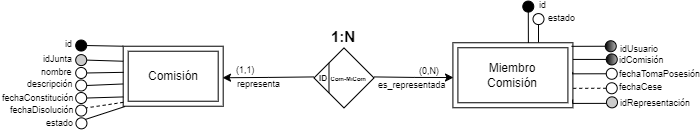

The diagram above was exported from draw.io. Its source (the exported page's mxGraphModel, read from the mxfile embedded in the PNG):
<mxGraphModel dx="2375" dy="697" grid="1" gridSize="10" guides="1" tooltips="1" connect="1" arrows="1" fold="1" page="1" pageScale="1" pageWidth="980" pageHeight="1390" background="none" math="0" shadow="0" extFonts="Permanent Marker^https://fonts.googleapis.com/css?family=Permanent+Marker">
  <root>
    <mxCell id="0" />
    <mxCell id="1" parent="0" />
    <mxCell id="2" style="edgeStyle=orthogonalEdgeStyle;rounded=0;orthogonalLoop=1;jettySize=auto;html=1;exitX=0;exitY=0.5;exitDx=0;exitDy=0;entryX=1.001;entryY=0.545;entryDx=0;entryDy=0;entryPerimeter=0;" edge="1" parent="1">
      <mxGeometry relative="1" as="geometry">
        <mxPoint x="-420.51" y="1571.42" as="sourcePoint" />
        <mxPoint x="-511.99999999999955" y="1572.2400000000002" as="targetPoint" />
      </mxGeometry>
    </mxCell>
    <mxCell id="3" style="edgeStyle=orthogonalEdgeStyle;rounded=0;orthogonalLoop=1;jettySize=auto;html=1;exitX=1;exitY=0.5;exitDx=0;exitDy=0;entryX=-0.007;entryY=0.557;entryDx=0;entryDy=0;entryPerimeter=0;" edge="1" parent="1">
      <mxGeometry relative="1" as="geometry">
        <mxPoint x="-281.0099999999993" y="1572.0500000000002" as="targetPoint" />
        <mxPoint x="-360.51" y="1571.42" as="sourcePoint" />
      </mxGeometry>
    </mxCell>
    <mxCell id="4" value="&lt;span style=&quot;font-size: 8px;&quot;&gt;&amp;nbsp; &amp;nbsp; &amp;nbsp; &amp;nbsp;&lt;/span&gt;&lt;font style=&quot;font-size: 6px;&quot;&gt;Com-MiCom&lt;/font&gt;" style="shape=rhombus;perimeter=rhombusPerimeter;whiteSpace=wrap;html=1;align=left;fontStyle=1;fontSize=10;" vertex="1" parent="1">
      <mxGeometry x="-420.51000000000005" y="1542.42" width="60" height="60" as="geometry" />
    </mxCell>
    <mxCell id="5" value="1:N" style="text;html=1;strokeColor=none;fillColor=none;align=center;verticalAlign=middle;whiteSpace=wrap;rounded=0;fontSize=15;fontStyle=1;" vertex="1" parent="1">
      <mxGeometry x="-401.7200000000001" y="1520.54" width="22.43" height="20" as="geometry" />
    </mxCell>
    <mxCell id="6" value="ID" style="text;html=1;strokeColor=none;fillColor=none;align=center;verticalAlign=middle;whiteSpace=wrap;rounded=0;fontSize=8;fontStyle=1;" vertex="1" parent="1">
      <mxGeometry x="-416.9700000000001" y="1562.54" width="12.43" height="20" as="geometry" />
    </mxCell>
    <mxCell id="7" value="" style="endArrow=none;html=1;rounded=0;exitX=0;exitY=0;exitDx=0;exitDy=0;entryX=0;entryY=1;entryDx=0;entryDy=0;" edge="1" parent="1">
      <mxGeometry width="50" height="50" relative="1" as="geometry">
        <mxPoint x="-405.51000000000005" y="1557.42" as="sourcePoint" />
        <mxPoint x="-405.51000000000005" y="1587.42" as="targetPoint" />
      </mxGeometry>
    </mxCell>
    <mxCell id="8" value="(0,N)" style="text;html=1;strokeColor=none;fillColor=none;align=left;verticalAlign=middle;whiteSpace=wrap;rounded=0;fontSize=9;" vertex="1" parent="1">
      <mxGeometry x="-316.8399999999999" y="1562.54" width="22.5" height="6.7" as="geometry" />
    </mxCell>
    <mxCell id="9" value="es_representada" style="text;html=1;strokeColor=none;fillColor=none;align=left;verticalAlign=middle;whiteSpace=wrap;rounded=0;fontSize=9;" vertex="1" parent="1">
      <mxGeometry x="-357.5899999999997" y="1574.09" width="50" height="12.5" as="geometry" />
    </mxCell>
    <mxCell id="10" value="(1,1)" style="text;html=1;strokeColor=none;fillColor=none;align=left;verticalAlign=middle;whiteSpace=wrap;rounded=0;fontSize=9;" vertex="1" parent="1">
      <mxGeometry x="-500.19999999999993" y="1561.25" width="22.5" height="6.7" as="geometry" />
    </mxCell>
    <mxCell id="11" value="representa" style="text;html=1;strokeColor=none;fillColor=none;align=left;verticalAlign=middle;whiteSpace=wrap;rounded=0;fontSize=9;" vertex="1" parent="1">
      <mxGeometry x="-498.52999999999975" y="1573.09" width="50" height="12.5" as="geometry" />
    </mxCell>
    <mxCell id="12" value="Comisión" style="shape=ext;margin=3;double=1;whiteSpace=wrap;html=1;align=center;direction=east;" vertex="1" parent="1">
      <mxGeometry x="-611.3100000000001" y="1540.73" width="100" height="60" as="geometry" />
    </mxCell>
    <mxCell id="13" value="nombre" style="text;html=1;strokeColor=none;fillColor=none;align=left;verticalAlign=middle;whiteSpace=wrap;rounded=0;fontSize=9;" vertex="1" parent="1">
      <mxGeometry x="-694.8100000000001" y="1561.98" width="65" height="10" as="geometry" />
    </mxCell>
    <mxCell id="14" value="id" style="text;html=1;strokeColor=none;fillColor=none;align=left;verticalAlign=middle;whiteSpace=wrap;rounded=0;fontSize=9;" vertex="1" parent="1">
      <mxGeometry x="-671.09" y="1534.54" width="73" height="9.38" as="geometry" />
    </mxCell>
    <mxCell id="15" value="" style="endArrow=none;html=1;rounded=0;fontSize=10;exitX=1;exitY=0.5;exitDx=0;exitDy=0;entryX=0;entryY=0.25;entryDx=0;entryDy=0;" edge="1" source="21" target="12" parent="1">
      <mxGeometry width="50" height="50" relative="1" as="geometry">
        <mxPoint x="-521.3100000000001" y="1495.48" as="sourcePoint" />
        <mxPoint x="-511.31000000000006" y="1553.73" as="targetPoint" />
      </mxGeometry>
    </mxCell>
    <mxCell id="16" value="" style="endArrow=none;html=1;rounded=0;fontSize=10;entryX=0;entryY=0;entryDx=0;entryDy=0;exitX=1;exitY=0.5;exitDx=0;exitDy=0;" edge="1" source="19" target="12" parent="1">
      <mxGeometry width="50" height="50" relative="1" as="geometry">
        <mxPoint x="-521.3100000000001" y="1460.73" as="sourcePoint" />
        <mxPoint x="-511.31000000000006" y="1540.73" as="targetPoint" />
      </mxGeometry>
    </mxCell>
    <mxCell id="17" value="descripción" style="text;html=1;strokeColor=none;fillColor=none;align=left;verticalAlign=middle;whiteSpace=wrap;rounded=0;fontSize=9;" vertex="1" parent="1">
      <mxGeometry x="-709.0200000000001" y="1572.98" width="65" height="12.5" as="geometry" />
    </mxCell>
    <mxCell id="18" value="" style="endArrow=none;html=1;rounded=0;entryX=1;entryY=0.5;entryDx=0;entryDy=0;exitX=0.004;exitY=0.435;exitDx=0;exitDy=0;exitPerimeter=0;" edge="1" source="12" target="20" parent="1">
      <mxGeometry width="50" height="50" relative="1" as="geometry">
        <mxPoint x="-615.31" y="1566.67" as="sourcePoint" />
        <mxPoint x="-521.3100000000001" y="1505.98" as="targetPoint" />
      </mxGeometry>
    </mxCell>
    <mxCell id="19" value="" style="ellipse;whiteSpace=wrap;html=1;aspect=fixed;fillColor=#000000;strokeColor=#000000;fontColor=#000000;" vertex="1" parent="1">
      <mxGeometry x="-658.8100000000003" y="1534.54" width="11" height="11" as="geometry" />
    </mxCell>
    <mxCell id="20" value="" style="ellipse;whiteSpace=wrap;html=1;aspect=fixed;fillColor=#FFFFFF;strokeColor=#000000;fontColor=#000000;" vertex="1" parent="1">
      <mxGeometry x="-658.8100000000001" y="1561.98" width="11" height="11" as="geometry" />
    </mxCell>
    <mxCell id="21" value="" style="ellipse;whiteSpace=wrap;html=1;aspect=fixed;fillColor=#CCCCCC;strokeColor=#000000;fontColor=#000000;" vertex="1" parent="1">
      <mxGeometry x="-658.8100000000001" y="1549.1" width="11" height="11" as="geometry" />
    </mxCell>
    <mxCell id="22" value="" style="endArrow=none;html=1;rounded=0;entryX=1;entryY=0.5;entryDx=0;entryDy=0;exitX=-0.001;exitY=0.629;exitDx=0;exitDy=0;exitPerimeter=0;" edge="1" source="12" target="23" parent="1">
      <mxGeometry width="50" height="50" relative="1" as="geometry">
        <mxPoint x="-511.9100000000004" y="1579.13" as="sourcePoint" />
        <mxPoint x="-521.3100000000001" y="1519.48" as="targetPoint" />
      </mxGeometry>
    </mxCell>
    <mxCell id="23" value="" style="ellipse;whiteSpace=wrap;html=1;aspect=fixed;fillColor=#FFFFFF;strokeColor=#000000;fontColor=#000000;" vertex="1" parent="1">
      <mxGeometry x="-658.8100000000001" y="1574.48" width="11" height="11" as="geometry" />
    </mxCell>
    <mxCell id="24" value="fechaConstitución" style="text;html=1;strokeColor=none;fillColor=none;align=left;verticalAlign=middle;whiteSpace=wrap;rounded=0;fontSize=9;" vertex="1" parent="1">
      <mxGeometry x="-734.0199999999998" y="1586.27" width="65" height="12.5" as="geometry" />
    </mxCell>
    <mxCell id="25" value="" style="endArrow=none;html=1;rounded=0;entryX=1;entryY=0.5;entryDx=0;entryDy=0;exitX=0.001;exitY=0.845;exitDx=0;exitDy=0;exitPerimeter=0;" edge="1" source="12" target="26" parent="1">
      <mxGeometry width="50" height="50" relative="1" as="geometry">
        <mxPoint x="-615.31" y="1591.67" as="sourcePoint" />
        <mxPoint x="-522.4000000000002" y="1604.35" as="targetPoint" />
      </mxGeometry>
    </mxCell>
    <mxCell id="26" value="" style="ellipse;whiteSpace=wrap;html=1;aspect=fixed;fillColor=#FFFFFF;strokeColor=#000000;fontColor=#000000;" vertex="1" parent="1">
      <mxGeometry x="-658.8100000000001" y="1587.02" width="11" height="11" as="geometry" />
    </mxCell>
    <mxCell id="27" value="idJunta" style="text;html=1;strokeColor=none;fillColor=none;align=left;verticalAlign=middle;whiteSpace=wrap;rounded=0;fontSize=9;" vertex="1" parent="1">
      <mxGeometry x="-692.8100000000001" y="1547.6" width="65" height="12.5" as="geometry" />
    </mxCell>
    <mxCell id="28" value="" style="ellipse;whiteSpace=wrap;html=1;aspect=fixed;fillColor=#FFFFFF;strokeColor=#000000;fontColor=#000000;" vertex="1" parent="1">
      <mxGeometry x="-658.8100000000001" y="1599.58" width="11" height="11" as="geometry" />
    </mxCell>
    <mxCell id="29" value="fechaDisolución" style="text;html=1;strokeColor=none;fillColor=none;align=left;verticalAlign=middle;whiteSpace=wrap;rounded=0;fontSize=9;" vertex="1" parent="1">
      <mxGeometry x="-726.0199999999998" y="1598.3400000000001" width="65" height="12.5" as="geometry" />
    </mxCell>
    <mxCell id="30" value="" style="endArrow=none;html=1;rounded=0;exitX=0.001;exitY=0.935;exitDx=0;exitDy=0;exitPerimeter=0;dashed=1;entryX=0.941;entryY=0.259;entryDx=0;entryDy=0;entryPerimeter=0;" edge="1" source="12" target="28" parent="1">
      <mxGeometry width="50" height="50" relative="1" as="geometry">
        <mxPoint x="-500.89" y="1610.4099999999999" as="sourcePoint" />
        <mxPoint x="-645.31" y="1601.67" as="targetPoint" />
      </mxGeometry>
    </mxCell>
    <mxCell id="31" value="estado" style="text;html=1;strokeColor=none;fillColor=none;align=left;verticalAlign=middle;whiteSpace=wrap;rounded=0;fontSize=9;" vertex="1" parent="1">
      <mxGeometry x="-689.8100000000001" y="1611.58" width="65" height="12.5" as="geometry" />
    </mxCell>
    <mxCell id="32" value="" style="endArrow=none;html=1;rounded=0;entryX=1;entryY=0;entryDx=0;entryDy=0;exitX=0.019;exitY=1.004;exitDx=0;exitDy=0;exitPerimeter=0;" edge="1" source="12" target="33" parent="1">
      <mxGeometry width="50" height="50" relative="1" as="geometry">
        <mxPoint x="-512.8600000000002" y="1601.35" as="sourcePoint" />
        <mxPoint x="-522.14" y="1629.67" as="targetPoint" />
      </mxGeometry>
    </mxCell>
    <mxCell id="33" value="" style="ellipse;whiteSpace=wrap;html=1;aspect=fixed;fillColor=#FFFFFF;strokeColor=#000000;fontColor=#000000;" vertex="1" parent="1">
      <mxGeometry x="-658.5500000000003" y="1612.3400000000001" width="11" height="11" as="geometry" />
    </mxCell>
    <mxCell id="34" value="fechaTomaPosesión" style="text;html=1;strokeColor=none;fillColor=none;align=left;verticalAlign=middle;whiteSpace=wrap;rounded=0;fontSize=9;" vertex="1" parent="1">
      <mxGeometry x="-117.25000000000011" y="1562.51" width="65" height="12.5" as="geometry" />
    </mxCell>
    <mxCell id="35" value="" style="ellipse;whiteSpace=wrap;html=1;aspect=fixed;fillColor=#FFFFFF;strokeColor=#000000;fontColor=#000000;" vertex="1" parent="1">
      <mxGeometry x="-128.2499999999999" y="1562.7700000000002" width="11" height="11" as="geometry" />
    </mxCell>
    <mxCell id="36" value="" style="ellipse;whiteSpace=wrap;html=1;aspect=fixed;fillColor=#FFFFFF;strokeColor=#000000;fontColor=#000000;" vertex="1" parent="1">
      <mxGeometry x="-128.2499999999999" y="1577.2700000000002" width="11" height="11" as="geometry" />
    </mxCell>
    <mxCell id="37" value="fechaCese" style="text;html=1;strokeColor=none;fillColor=none;align=left;verticalAlign=middle;whiteSpace=wrap;rounded=0;fontSize=9;" vertex="1" parent="1">
      <mxGeometry x="-116.54000000000008" y="1575.77" width="45.06" height="12.5" as="geometry" />
    </mxCell>
    <mxCell id="38" value="Miembro&lt;br&gt;Comisión" style="shape=ext;margin=3;double=1;whiteSpace=wrap;html=1;align=center;" vertex="1" parent="1">
      <mxGeometry x="-281.5899999999999" y="1537.25" width="120" height="65" as="geometry" />
    </mxCell>
    <mxCell id="39" value="idComisión" style="text;html=1;strokeColor=none;fillColor=none;align=left;verticalAlign=middle;whiteSpace=wrap;rounded=0;fontSize=9;" vertex="1" parent="1">
      <mxGeometry x="-116.62" y="1550.43" width="28.52" height="10" as="geometry" />
    </mxCell>
    <mxCell id="40" value="idUsuario" style="text;html=1;strokeColor=none;fillColor=none;align=left;verticalAlign=middle;whiteSpace=wrap;rounded=0;fontSize=9;" vertex="1" parent="1">
      <mxGeometry x="-116.46999999999991" y="1538.8700000000001" width="35.52" height="9.38" as="geometry" />
    </mxCell>
    <mxCell id="41" style="edgeStyle=orthogonalEdgeStyle;rounded=0;orthogonalLoop=1;jettySize=auto;html=1;exitX=0;exitY=0.5;exitDx=0;exitDy=0;entryX=0.987;entryY=0.04;entryDx=0;entryDy=0;entryPerimeter=0;strokeColor=default;endArrow=none;endFill=0;" edge="1" source="42" target="38" parent="1">
      <mxGeometry relative="1" as="geometry" />
    </mxCell>
    <mxCell id="42" value="" style="ellipse;whiteSpace=wrap;html=1;aspect=fixed;fillColor=#B3B3B3;strokeColor=#000000;fontColor=#000000;gradientColor=default;gradientDirection=west;" vertex="1" parent="1">
      <mxGeometry x="-129.2500000000001" y="1535.2500000000002" width="11" height="11" as="geometry" />
    </mxCell>
    <mxCell id="43" value="" style="ellipse;whiteSpace=wrap;html=1;aspect=fixed;fillColor=#B3B3B3;strokeColor=#000000;fontColor=#000000;gradientColor=default;gradientDirection=west;" vertex="1" parent="1">
      <mxGeometry x="-128.2499999999999" y="1548.43" width="11" height="11" as="geometry" />
    </mxCell>
    <mxCell id="44" style="edgeStyle=orthogonalEdgeStyle;rounded=0;orthogonalLoop=1;jettySize=auto;html=1;exitX=0;exitY=0.5;exitDx=0;exitDy=0;entryX=1;entryY=0.25;entryDx=0;entryDy=0;strokeColor=default;endArrow=none;endFill=0;" edge="1" source="43" target="38" parent="1">
      <mxGeometry relative="1" as="geometry">
        <mxPoint x="-118.82000000000005" y="1550.33" as="sourcePoint" />
        <mxPoint x="-152.82000000000005" y="1550.33" as="targetPoint" />
      </mxGeometry>
    </mxCell>
    <mxCell id="45" style="edgeStyle=orthogonalEdgeStyle;rounded=0;orthogonalLoop=1;jettySize=auto;html=1;exitX=0;exitY=0.5;exitDx=0;exitDy=0;entryX=0.998;entryY=0.454;entryDx=0;entryDy=0;entryPerimeter=0;strokeColor=default;endArrow=none;endFill=0;" edge="1" source="35" target="38" parent="1">
      <mxGeometry relative="1" as="geometry">
        <mxPoint x="-108.82000000000005" y="1560.33" as="sourcePoint" />
        <mxPoint x="-142.82000000000005" y="1560.33" as="targetPoint" />
      </mxGeometry>
    </mxCell>
    <mxCell id="46" style="edgeStyle=orthogonalEdgeStyle;rounded=0;orthogonalLoop=1;jettySize=auto;html=1;exitX=0;exitY=0.5;exitDx=0;exitDy=0;entryX=1;entryY=0.668;entryDx=0;entryDy=0;entryPerimeter=0;strokeColor=default;endArrow=none;endFill=0;dashed=1;" edge="1" source="36" target="38" parent="1">
      <mxGeometry relative="1" as="geometry">
        <mxPoint x="-98.82000000000005" y="1570.33" as="sourcePoint" />
        <mxPoint x="-132.82000000000005" y="1570.33" as="targetPoint" />
      </mxGeometry>
    </mxCell>
    <mxCell id="47" value="" style="ellipse;whiteSpace=wrap;html=1;aspect=fixed;fillColor=#000000;strokeColor=#000000;fontColor=#000000;" vertex="1" parent="1">
      <mxGeometry x="-211.7099999999998" y="1495.58" width="11" height="11" as="geometry" />
    </mxCell>
    <mxCell id="48" style="edgeStyle=orthogonalEdgeStyle;rounded=0;orthogonalLoop=1;jettySize=auto;html=1;exitX=0.5;exitY=1;exitDx=0;exitDy=0;entryX=0.629;entryY=0.003;entryDx=0;entryDy=0;entryPerimeter=0;strokeColor=default;endArrow=none;endFill=0;" edge="1" source="47" target="38" parent="1">
      <mxGeometry relative="1" as="geometry">
        <mxPoint x="-131.2299999999999" y="1548.7099999999998" as="sourcePoint" />
        <mxPoint x="-186.7199999999999" y="1537.2549999999999" as="targetPoint" />
        <Array as="points" />
      </mxGeometry>
    </mxCell>
    <mxCell id="49" value="" style="ellipse;whiteSpace=wrap;html=1;aspect=fixed;fillColor=#FFFFFF;strokeColor=#000000;fontColor=#000000;" vertex="1" parent="1">
      <mxGeometry x="-201.49999999999983" y="1508.0800000000002" width="11" height="11" as="geometry" />
    </mxCell>
    <mxCell id="50" style="edgeStyle=orthogonalEdgeStyle;rounded=0;orthogonalLoop=1;jettySize=auto;html=1;exitX=0.5;exitY=1;exitDx=0;exitDy=0;strokeColor=default;endArrow=none;endFill=0;" edge="1" source="49" parent="1">
      <mxGeometry relative="1" as="geometry">
        <mxPoint x="-176.79000000000008" y="1526.27" as="sourcePoint" />
        <mxPoint x="-195.91999999999996" y="1536.78" as="targetPoint" />
        <Array as="points">
          <mxPoint x="-196.91999999999996" y="1518.78" />
          <mxPoint x="-196.91999999999996" y="1536.78" />
        </Array>
      </mxGeometry>
    </mxCell>
    <mxCell id="51" value="" style="ellipse;whiteSpace=wrap;html=1;aspect=fixed;fillColor=#CCCCCC;strokeColor=#000000;fontColor=#000000;" vertex="1" parent="1">
      <mxGeometry x="-127.99999999999989" y="1591.34" width="11" height="11" as="geometry" />
    </mxCell>
    <mxCell id="52" value="idRepresentación" style="text;html=1;strokeColor=none;fillColor=none;align=left;verticalAlign=middle;whiteSpace=wrap;rounded=0;fontSize=9;" vertex="1" parent="1">
      <mxGeometry x="-115.87999999999977" y="1593.5000000000002" width="22.74" height="8.75" as="geometry" />
    </mxCell>
    <mxCell id="53" style="edgeStyle=orthogonalEdgeStyle;rounded=0;orthogonalLoop=1;jettySize=auto;html=1;exitX=0;exitY=0.5;exitDx=0;exitDy=0;entryX=1;entryY=0.852;entryDx=0;entryDy=0;entryPerimeter=0;strokeColor=default;endArrow=none;endFill=0;" edge="1" parent="1">
      <mxGeometry relative="1" as="geometry">
        <mxPoint x="-128.51000000010265" y="1597.8799999999999" as="sourcePoint" />
        <mxPoint x="-161.85000000000002" y="1594.1199999999997" as="targetPoint" />
      </mxGeometry>
    </mxCell>
    <mxCell id="54" value="id" style="text;html=1;strokeColor=none;fillColor=none;align=left;verticalAlign=middle;whiteSpace=wrap;rounded=0;fontSize=9;" vertex="1" parent="1">
      <mxGeometry x="-197.4099999999998" y="1495.5800000000002" width="35.52" height="9.38" as="geometry" />
    </mxCell>
    <mxCell id="55" value="estado" style="text;html=1;strokeColor=none;fillColor=none;align=left;verticalAlign=middle;whiteSpace=wrap;rounded=0;fontSize=9;" vertex="1" parent="1">
      <mxGeometry x="-187.79999999999984" y="1508.0300000000002" width="35.52" height="9.38" as="geometry" />
    </mxCell>
  </root>
</mxGraphModel>